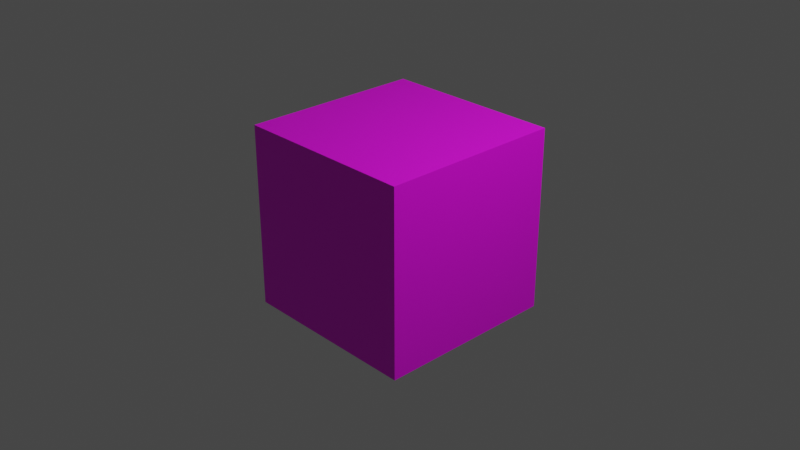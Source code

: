 # Source: crafting_table.blend  (saved by Blender 3.6.13; exported with 4.5.12 LTS)
import bpy
from mathutils import Matrix  # noqa: F401  (used for matrix-valued properties, if any)

bpy.ops.wm.read_factory_settings(use_empty=True)
scene = bpy.context.scene
scene.name = 'Scene'

# ---- collections
col_collection = bpy.data.collections.new('Collection'); scene.collection.children.link(col_collection)

# ---- images (referenced by path relative to the original .blend; pixels are not part of the script)
import os
ASSET_DIR = os.environ.get("B2B_ASSET_DIR", "")  # directory of the original .blend (textures are referenced by path, not embedded)
HERE = os.path.dirname(os.path.abspath(__file__))  # packed textures are extracted next to this script under _unpacked/

def load_image(name, relpath, width, height, colorspace="sRGB"):
    """Load a texture the original file referenced (path relative to the .blend, or extracted next to this script)."""
    p = next((c for c in (os.path.join(HERE, relpath), os.path.join(ASSET_DIR, relpath)) if relpath and os.path.exists(c)), "")
    if p:
        img = bpy.data.images.load(p, check_existing=True)
        img.name = name
    else:  # same state as the original file: an image datablock whose file is absent (Cycles renders it pink)
        img = bpy.data.images.new(name, width, height)
        img.source = "FILE"
        img.filepath = "//" + (relpath or name)
    img.colorspace_settings.name = colorspace
    return img
img_crafting_table_png = load_image('crafting_table.png', 'crafting_table.png', 1024, 1024, 'sRGB')

# ---- materials (node trees are filled in below, after node groups)
mat_material = bpy.data.materials.new('Material')
mat_material.alpha_threshold = 0.0
mat_material.use_transparent_shadow = False
mat_material.roughness = 0.5
mat_material.line_color = (0.0, 0.0, 0.0, 1.0)

# ---- material node trees
mat_material.use_nodes = True; mat_material.node_tree.nodes.clear()
_N = mat_material.node_tree.nodes; _L = mat_material.node_tree.links
n0 = _N.new('ShaderNodeOutputMaterial'); n0.name = 'Material Output'; n0.location = (300, 300)
n1 = _N.new('ShaderNodeBsdfPrincipled'); n1.name = 'Principled BSDF'; n1.location = (10, 300)
n1.distribution = 'GGX'
n1.subsurface_method = 'RANDOM_WALK_SKIN'
n1.inputs[3].default_value = 1.45
n1.inputs[27].default_value = (0.0, 0.0, 0.0, 1.0)
n1.inputs[28].default_value = 1.0
n2 = _N.new('ShaderNodeTexImage'); n2.name = 'Image Texture'; n2.location = (-280, 275)
n2.image = img_crafting_table_png
_L.new(n1.outputs[0], n0.inputs[0])
_L.new(n2.outputs[0], n1.inputs[0])
n0.is_active_output = True

# ---- world
world_world = bpy.data.worlds.new('World'); scene.world = world_world
world_world.use_nodes = True; world_world.node_tree.nodes.clear()
_N = world_world.node_tree.nodes; _L = world_world.node_tree.links
n0 = _N.new('ShaderNodeOutputWorld'); n0.name = 'World Output'; n0.location = (300, 300)
n1 = _N.new('ShaderNodeBackground'); n1.name = 'Background'; n1.location = (10, 300)
n1.inputs[0].default_value = (0.05088, 0.05088, 0.05088, 1.0)
_L.new(n1.outputs[0], n0.inputs[0])
n0.is_active_output = True
world_world.color = (0.05088, 0.05088, 0.05088)
world_world.use_sun_shadow = False
world_world.sun_shadow_jitter_overblur = 0.0

# ---- cameras
cam_camera = bpy.data.cameras.new('Camera')
cam_camera.clip_end = 100.0
cam_camera.ortho_scale = 7.314

# ---- lights
light_light = bpy.data.lights.new('Light', 'POINT')
light_light.transmission_factor = 0.0
light_light.energy = 1000.0
light_light.shadow_soft_size = 0.1
light_light.shadow_maximum_resolution = 0.006
light_light.use_absolute_resolution = True

# ---- meshes
me_cube = bpy.data.meshes.new('Cube')
me_cube.from_pydata([(1.0, 1.0, 1.0), (1.0, 1.0, -1.0), (1.0, -1.0, 1.0), (1.0, -1.0, -1.0), (-1.0, 1.0, 1.0), (-1.0, 1.0, -1.0), (-1.0, -1.0, 1.0), (-1.0, -1.0, -1.0)], [], [(0, 4, 6, 2), (3, 2, 6, 7), (7, 6, 4, 5), (5, 1, 3, 7), (1, 0, 2, 3), (5, 4, 0, 1)])
_uv = me_cube.uv_layers.new(name='UVMap')
_uv.uv.foreach_set('vector', [0.9999, 0.5, 0.9999, 0.75, 0.0001001, 0.75, 9.996e-05, 0.5, 1.0, 0.75, 1.0, 1.0, 0.0, 1.0, 0.0, 0.75, 1.0, 0.25, 1.0, 0.5, 0.0, 0.5, 0.0, 0.25, 0.0, 0.0, 1.0, 0.0, 1.0, 0.25, 0.0, 0.25, 0.9999, 0.25, 0.9999, 0.5, 9.999e-05, 0.5, 9.993e-05, 0.25, 1.0, 0.75, 1.0, 1.0, 0.0, 1.0, 0.0, 0.75])
me_cube.materials.append(mat_material)
me_cube.use_mirror_vertex_groups = False
me_cube.update()

# ---- objects
ob_cube = bpy.data.objects.new('Cube', me_cube)
ob_light = bpy.data.objects.new('Light', light_light)
ob_camera = bpy.data.objects.new('Camera', cam_camera)

# ---- transforms, parenting, visibility, modifiers, constraints
ob_cube.location = (0.0, 0.0, 0.0)
ob_cube.lock_rotations_4d = False
ob_cube.empty_display_type = 'ARROWS'
ob_cube.lineart.crease_threshold = 0.0
ob_light.location = (4.076, 1.005, 5.904)
ob_light.rotation_euler = (0.6503, 0.05522, 1.866)
ob_light.lock_rotations_4d = False
ob_light.empty_display_type = 'ARROWS'
ob_light.color = (0.0, 0.0, 0.0, 0.0)
ob_light.lineart.crease_threshold = 0.0
ob_camera.location = (7.359, -6.926, 4.958)
ob_camera.rotation_euler = (1.109, 0.0, 0.8149)
ob_camera.lock_rotations_4d = False
ob_camera.empty_display_type = 'ARROWS'
ob_camera.color = (0.0, 0.0, 0.0, 0.0)
ob_camera.display_type = 'WIRE'
ob_camera.lineart.crease_threshold = 0.0

# ---- collection membership
col_collection.objects.link(ob_cube)
col_collection.objects.link(ob_light)
col_collection.objects.link(ob_camera)

# ---- scene / render settings (as saved in the file)
scene.camera = ob_camera
scene.frame_start = 1; scene.frame_end = 250; scene.frame_set(1)
scene.render.engine = 'BLENDER_EEVEE_NEXT'
scene.cycles.sampling_pattern = 'TABULATED_SOBOL'
scene.view_settings.view_transform = 'Filmic'
bpy.context.view_layer.update()
